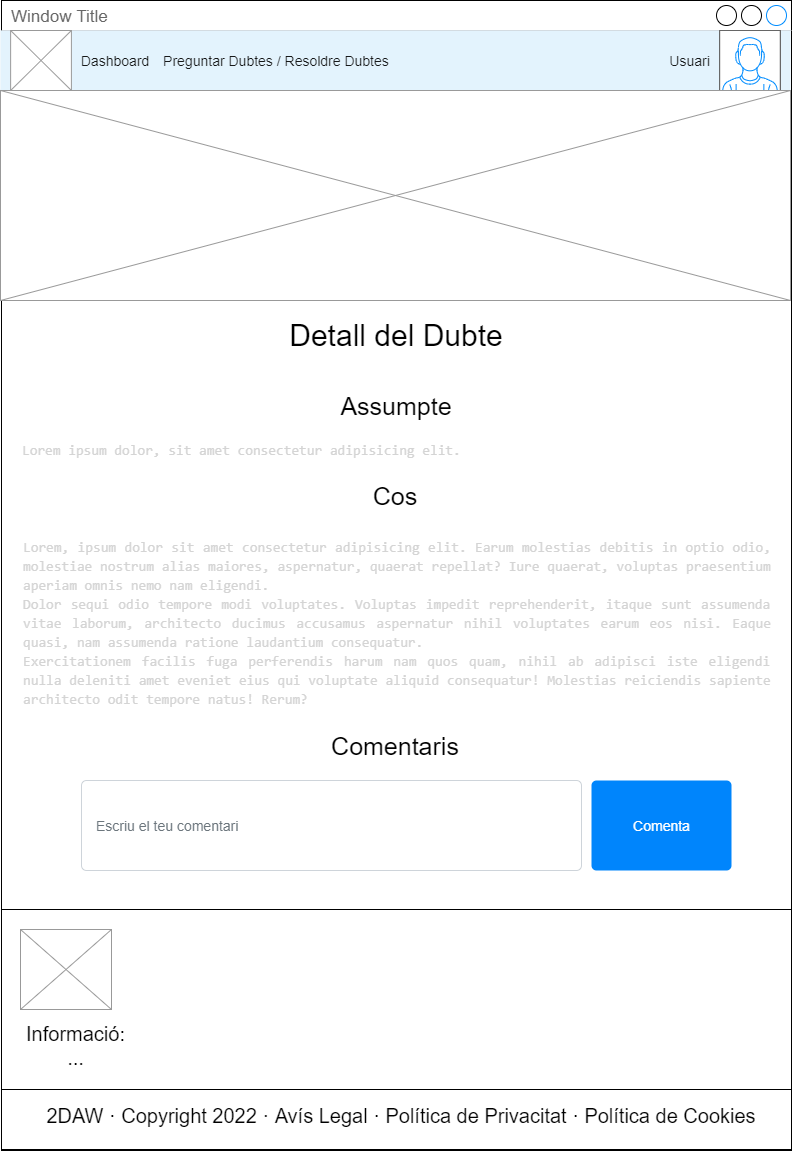

The diagram above was exported from draw.io. Its source (the exported page's mxGraphModel, read from the mxfile embedded in the PNG):
<mxGraphModel dx="1038" dy="740" grid="1" gridSize="10" guides="1" tooltips="1" connect="1" arrows="1" fold="1" page="1" pageScale="1" pageWidth="827" pageHeight="1169" math="0" shadow="0">
  <root>
    <mxCell id="0" />
    <mxCell id="1" parent="0" />
    <mxCell id="2" value="Window Title" style="strokeWidth=1;shadow=0;dashed=0;align=center;html=1;shape=mxgraph.mockup.containers.window;align=left;verticalAlign=top;spacingLeft=8;strokeColor2=#008cff;strokeColor3=#c4c4c4;fontColor=#666666;mainText=;fontSize=17;labelBackgroundColor=none;" vertex="1" parent="1">
      <mxGeometry x="20" y="20" width="790" height="1150" as="geometry" />
    </mxCell>
    <mxCell id="3" value="Navbar" style="html=1;shadow=0;dashed=0;fillColor=#E3F3FD;strokeColor=none;fontSize=16;fontColor=#161819;align=left;spacing=15;" vertex="1" parent="1">
      <mxGeometry x="19" y="50" width="790" height="60" as="geometry" />
    </mxCell>
    <mxCell id="4" value="Dashboard" style="fillColor=none;strokeColor=none;fontSize=14;fontColor=#161819;align=center;" vertex="1" parent="3">
      <mxGeometry width="70" height="40" relative="1" as="geometry">
        <mxPoint x="80" y="10" as="offset" />
      </mxGeometry>
    </mxCell>
    <mxCell id="5" value="" style="verticalLabelPosition=bottom;shadow=0;dashed=0;align=center;html=1;verticalAlign=top;strokeWidth=1;shape=mxgraph.mockup.containers.userMale;strokeColor=#666666;strokeColor2=#008cff;" vertex="1" parent="3">
      <mxGeometry x="719.1025641025641" width="60.76923076923077" height="60" as="geometry" />
    </mxCell>
    <mxCell id="6" value="" style="verticalLabelPosition=bottom;shadow=0;dashed=0;align=center;html=1;verticalAlign=top;strokeWidth=1;shape=mxgraph.mockup.graphics.simpleIcon;strokeColor=#999999;" vertex="1" parent="3">
      <mxGeometry x="10.128205128205128" width="60.76923076923077" height="60" as="geometry" />
    </mxCell>
    <mxCell id="7" value="Preguntar Dubtes / Resoldre Dubtes" style="fillColor=none;strokeColor=none;fontSize=14;fontColor=#161819;align=center;" vertex="1" parent="3">
      <mxGeometry x="151.92" y="10" width="248.08" height="40" as="geometry" />
    </mxCell>
    <mxCell id="8" value="Usuari" style="fillColor=none;strokeColor=none;fontSize=14;fontColor=#161819;align=center;" vertex="1" parent="3">
      <mxGeometry x="660" y="10" width="59.1" height="40" as="geometry" />
    </mxCell>
    <mxCell id="9" value="" style="verticalLabelPosition=bottom;shadow=0;dashed=0;align=center;html=1;verticalAlign=top;strokeWidth=1;shape=mxgraph.mockup.graphics.simpleIcon;strokeColor=#999999;" vertex="1" parent="1">
      <mxGeometry x="19" y="110" width="790" height="210" as="geometry" />
    </mxCell>
    <mxCell id="13" value="&lt;span style=&quot;font-size: 30px&quot;&gt;Detall del Dubte&lt;/span&gt;" style="text;html=1;strokeColor=none;fillColor=none;align=center;verticalAlign=middle;whiteSpace=wrap;rounded=0;" vertex="1" parent="1">
      <mxGeometry x="230" y="340" width="370" height="30" as="geometry" />
    </mxCell>
    <mxCell id="14" value="&lt;font style=&quot;font-size: 25px&quot;&gt;Assumpte&lt;/font&gt;" style="text;html=1;strokeColor=none;fillColor=none;align=center;verticalAlign=middle;whiteSpace=wrap;rounded=0;" vertex="1" parent="1">
      <mxGeometry x="40" y="400" width="750" height="50" as="geometry" />
    </mxCell>
    <mxCell id="15" value="&lt;font style=&quot;font-size: 25px&quot;&gt;Cos&lt;/font&gt;" style="text;html=1;strokeColor=none;fillColor=none;align=center;verticalAlign=middle;whiteSpace=wrap;rounded=0;" vertex="1" parent="1">
      <mxGeometry x="39" y="500" width="750" height="30" as="geometry" />
    </mxCell>
    <mxCell id="16" value="&lt;div style=&quot;color: rgb(212 , 212 , 212) ; font-family: &amp;#34;consolas&amp;#34; , &amp;#34;courier new&amp;#34; , monospace ; font-size: 14px ; line-height: 19px&quot;&gt;&lt;div style=&quot;font-family: &amp;#34;consolas&amp;#34; , &amp;#34;courier new&amp;#34; , monospace ; line-height: 19px&quot;&gt;Lorem ipsum dolor, sit amet consectetur adipisicing elit.&lt;/div&gt;&lt;/div&gt;" style="text;html=1;strokeColor=none;fillColor=none;align=left;verticalAlign=middle;whiteSpace=wrap;rounded=0;" vertex="1" parent="1">
      <mxGeometry x="39" y="450" width="750" height="40" as="geometry" />
    </mxCell>
    <mxCell id="17" value="&lt;div style=&quot;color: rgb(212 , 212 , 212) ; font-family: &amp;#34;consolas&amp;#34; , &amp;#34;courier new&amp;#34; , monospace ; font-size: 14px ; line-height: 19px&quot;&gt;&lt;div style=&quot;font-family: &amp;#34;consolas&amp;#34; , &amp;#34;courier new&amp;#34; , monospace ; line-height: 19px&quot;&gt;&lt;div style=&quot;font-family: &amp;#34;consolas&amp;#34; , &amp;#34;courier new&amp;#34; , monospace ; line-height: 19px&quot;&gt;&lt;div style=&quot;text-align: justify&quot;&gt;Lorem, ipsum dolor sit amet consectetur adipisicing elit. Earum molestias debitis in optio odio, molestiae nostrum alias maiores, aspernatur, quaerat repellat? Iure quaerat, voluptas praesentium aperiam omnis nemo nam eligendi.&lt;/div&gt;&lt;div style=&quot;text-align: justify&quot;&gt;Dolor sequi odio tempore modi voluptates. Voluptas impedit reprehenderit, itaque sunt assumenda vitae laborum, architecto ducimus accusamus aspernatur nihil voluptates earum eos nisi. Eaque quasi, nam assumenda ratione laudantium consequatur.&lt;/div&gt;&lt;div style=&quot;text-align: justify&quot;&gt;Exercitationem facilis fuga perferendis harum nam quos quam, nihil ab adipisci iste eligendi nulla deleniti amet eveniet eius qui voluptate aliquid consequatur! Molestias reiciendis sapiente architecto odit tempore natus! Rerum?&lt;/div&gt;&lt;/div&gt;&lt;/div&gt;&lt;/div&gt;" style="text;html=1;strokeColor=none;fillColor=none;align=left;verticalAlign=middle;whiteSpace=wrap;rounded=0;" vertex="1" parent="1">
      <mxGeometry x="40" y="545" width="750" height="195" as="geometry" />
    </mxCell>
    <mxCell id="18" value="" style="rounded=0;whiteSpace=wrap;html=1;fontSize=30;" vertex="1" parent="1">
      <mxGeometry x="20" y="929" width="790" height="240" as="geometry" />
    </mxCell>
    <mxCell id="19" value="" style="verticalLabelPosition=bottom;shadow=0;dashed=0;align=center;html=1;verticalAlign=top;strokeWidth=1;shape=mxgraph.mockup.graphics.simpleIcon;strokeColor=#999999;" vertex="1" parent="1">
      <mxGeometry x="39" y="949" width="91" height="80" as="geometry" />
    </mxCell>
    <mxCell id="20" value="Informació:&#10;..." style="fontSize=20;align=center;strokeColor=none;" vertex="1" parent="1">
      <mxGeometry x="39" y="1039" width="111" height="50" as="geometry" />
    </mxCell>
    <mxCell id="21" value="2DAW · Copyright 2022 · Avís Legal · Política de Privacitat · Política de Cookies" style="fontSize=20;align=center;strokeColor=none;" vertex="1" parent="1">
      <mxGeometry x="80" y="1109" width="680" height="50" as="geometry" />
    </mxCell>
    <mxCell id="22" value="" style="endArrow=none;html=1;fontSize=20;exitX=0;exitY=0.75;exitDx=0;exitDy=0;entryX=1;entryY=0.75;entryDx=0;entryDy=0;" edge="1" parent="1" source="18" target="18">
      <mxGeometry width="50" height="50" relative="1" as="geometry">
        <mxPoint x="160" y="1099" as="sourcePoint" />
        <mxPoint x="210" y="1049" as="targetPoint" />
      </mxGeometry>
    </mxCell>
    <mxCell id="23" value="&lt;font style=&quot;font-size: 25px&quot;&gt;Comentaris&lt;/font&gt;" style="text;html=1;strokeColor=none;fillColor=none;align=center;verticalAlign=middle;whiteSpace=wrap;rounded=0;" vertex="1" parent="1">
      <mxGeometry x="39" y="750" width="750" height="30" as="geometry" />
    </mxCell>
    <mxCell id="29" value="Escriu el teu comentari" style="html=1;shadow=0;dashed=0;shape=mxgraph.bootstrap.rrect;rSize=5;fillColor=#ffffff;strokeColor=#CED4DA;align=left;spacing=15;fontSize=14;fontColor=#6C767D;" vertex="1" parent="1">
      <mxGeometry x="100" y="800" width="500" height="90" as="geometry" />
    </mxCell>
    <mxCell id="30" value="Comenta" style="html=1;shadow=0;dashed=0;shape=mxgraph.bootstrap.rrect;rSize=5;fillColor=#0085FC;strokeColor=none;align=center;spacing=15;fontSize=14;fontColor=#ffffff;" vertex="1" parent="1">
      <mxGeometry x="610" y="800" width="140" height="90" as="geometry" />
    </mxCell>
  </root>
</mxGraphModel>